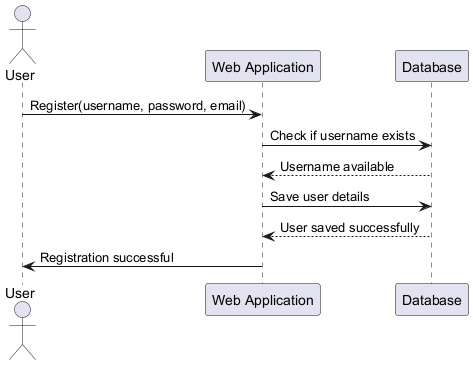

The diagram above was rendered by PlantUML. Its source (embedded in the PNG):
@startuml
actor User
participant "Web Application" as WebApp
participant "Database" as DB

User -> WebApp : Register(username, password, email)
WebApp -> DB : Check if username exists
DB --> WebApp : Username available
WebApp -> DB : Save user details
DB --> WebApp : User saved successfully
WebApp -> User : Registration successful
@enduml